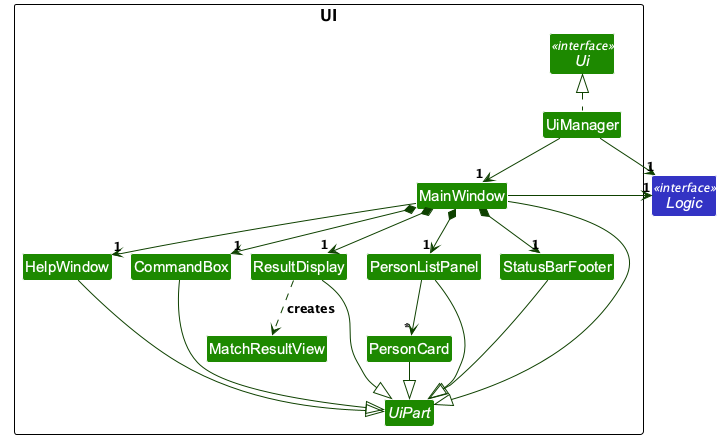

The diagram above was rendered by PlantUML. Its source (embedded in the PNG):
@startuml
!pragma layout smetana
!include style.puml
skinparam arrowColor UI_COLOR_T4
skinparam classBackgroundColor UI_COLOR
skinparam nodesep 45
skinparam ranksep 70

package UI as UiPackage {
interface Ui <<interface>>
class UiManager
class MainWindow
class HelpWindow
class CommandBox
class ResultDisplay
class PersonListPanel
class StatusBarFooter
class MatchResultView
class PersonCard
abstract class UiPart
}

interface "Logic" as LogicApi <<interface>> LOGIC_COLOR

UiManager .up.|> Ui
UiManager -down-> "1" MainWindow
UiManager -right-> "1" LogicApi
MainWindow -right-> "1" LogicApi
MainWindow -down-> "1" HelpWindow
MainWindow *-down-> "1" CommandBox
MainWindow *-down-> "1" ResultDisplay
MainWindow *-down-> "1" PersonListPanel
MainWindow *-down-> "1" StatusBarFooter
ResultDisplay .down.> MatchResultView : creates
PersonListPanel -down-> "*" PersonCard
MainWindow -down-|> UiPart
HelpWindow -down-|> UiPart
CommandBox -down-|> UiPart
ResultDisplay -down-|> UiPart
PersonListPanel -down-|> UiPart
StatusBarFooter -down-|> UiPart
PersonCard -down-|> UiPart
HelpWindow -[hidden]right-> CommandBox
CommandBox -[hidden]right-> ResultDisplay
ResultDisplay -[hidden]right-> PersonListPanel
PersonListPanel -[hidden]right-> StatusBarFooter
MatchResultView -[hidden]right-> PersonCard
@enduml